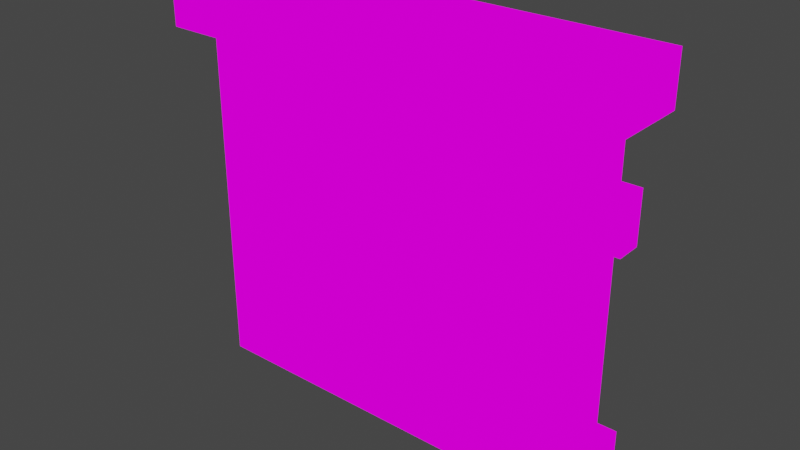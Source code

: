 # Source: door.blend  (saved by Blender 3.1.7; exported with 4.5.12 LTS)
import bpy
from mathutils import Matrix  # noqa: F401  (used for matrix-valued properties, if any)

bpy.ops.wm.read_factory_settings(use_empty=True)
scene = bpy.context.scene
scene.name = 'Scene'

# ---- collections
col_collection = bpy.data.collections.new('Collection'); scene.collection.children.link(col_collection)

# ---- images (referenced by path relative to the original .blend; pixels are not part of the script)
import os
ASSET_DIR = os.environ.get("B2B_ASSET_DIR", "")  # directory of the original .blend (textures are referenced by path, not embedded)
HERE = os.path.dirname(os.path.abspath(__file__))  # packed textures are extracted next to this script under _unpacked/

def load_image(name, relpath, width, height, colorspace="sRGB"):
    """Load a texture the original file referenced (path relative to the .blend, or extracted next to this script)."""
    p = next((c for c in (os.path.join(HERE, relpath), os.path.join(ASSET_DIR, relpath)) if relpath and os.path.exists(c)), "")
    if p:
        img = bpy.data.images.load(p, check_existing=True)
        img.name = name
    else:  # same state as the original file: an image datablock whose file is absent (Cycles renders it pink)
        img = bpy.data.images.new(name, width, height)
        img.source = "FILE"
        img.filepath = "//" + (relpath or name)
    img.colorspace_settings.name = colorspace
    return img
img_pixeltexturegrid_48_png = load_image('PixelTextureGrid_48.png', 'm_door.png', 1024, 1024, 'sRGB')

# ---- materials (node trees are filled in below, after node groups)
mat_m_door = bpy.data.materials.new('m_door')
mat_m_door.use_transparent_shadow = False

# ---- material node trees
mat_m_door.use_nodes = True; mat_m_door.node_tree.nodes.clear()
_N = mat_m_door.node_tree.nodes; _L = mat_m_door.node_tree.links
n0 = _N.new('ShaderNodeOutputMaterial'); n0.name = 'Material Output'; n0.location = (300, 300)
n1 = _N.new('ShaderNodeEmission'); n1.name = 'Emission'; n1.location = (10, 300)
n2 = _N.new('ShaderNodeTexImage'); n2.name = 'Image Texture'; n2.location = (-280, 280)
n2.image = img_pixeltexturegrid_48_png
n2.interpolation = 'Closest'
_L.new(n1.outputs[0], n0.inputs[0])
_L.new(n2.outputs[0], n1.inputs[0])
n0.is_active_output = True

# ---- world
world_world = bpy.data.worlds.new('World'); scene.world = world_world
world_world.use_nodes = True; world_world.node_tree.nodes.clear()
_N = world_world.node_tree.nodes; _L = world_world.node_tree.links
n0 = _N.new('ShaderNodeOutputWorld'); n0.name = 'World Output'; n0.location = (300, 300)
n1 = _N.new('ShaderNodeBackground'); n1.name = 'Background'; n1.location = (10, 300)
n1.inputs[0].default_value = (0.05088, 0.05088, 0.05088, 1.0)
_L.new(n1.outputs[0], n0.inputs[0])
n0.is_active_output = True
world_world.color = (0.05088, 0.05088, 0.05088)
world_world.use_sun_shadow = False
world_world.sun_shadow_jitter_overblur = 0.0

# ---- meshes
me_cube = bpy.data.meshes.new('Cube')
me_cube.from_pydata([(-0.5, -0.0625, 0.0), (-0.5, -0.0625, 0.875), (-0.5, 0.0625, 0.0), (-0.5, 0.0625, 0.875), (0.5, -0.0625, 0.0), (0.5, -0.0625, 0.875), (0.5, 0.0625, 0.0), (0.5, 0.0625, 0.875), (-0.5625, -0.125, 0.875), (-0.5625, -0.125, 1.0), (-0.5625, 0.125, 0.875), (-0.5625, 0.125, 1.0), (0.5625, -0.125, 0.875), (0.5625, -0.125, 1.0), (0.5625, 0.125, 0.875), (0.5625, 0.125, 1.0), (0.5, -0.03149, 0.625), (0.5, -0.03149, 0.75), (0.5, 0.03101, 0.625), (0.5, 0.03101, 0.75), (0.5625, -0.03149, 0.625), (0.5625, -0.03149, 0.75), (0.5625, 0.03101, 0.625), (0.5625, 0.03101, 0.75), (0.5, -0.03149, 0.0625), (0.5, -0.03149, 0.1875), (0.5, 0.03101, 0.0625), (0.5, 0.03101, 0.1875), (0.5625, -0.03149, 0.0625), (0.5625, -0.03149, 0.1875), (0.5625, 0.03101, 0.0625), (0.5625, 0.03101, 0.1875), (-0.375, 0.0625, 0.25), (-0.375, 0.0625, 0.4375), (-0.375, 0.125, 0.25), (-0.375, 0.125, 0.4375), (-0.3125, 0.0625, 0.25), (-0.3125, 0.0625, 0.4375), (-0.3125, 0.125, 0.25), (-0.3125, 0.125, 0.4375)], [], [(0, 1, 3, 2), (2, 3, 7, 6), (6, 7, 5, 4), (4, 5, 1, 0), (2, 6, 4, 0), (7, 3, 1, 5), (8, 9, 11, 10), (10, 11, 15, 14), (14, 15, 13, 12), (12, 13, 9, 8), (10, 14, 12, 8), (15, 11, 9, 13), (16, 17, 19, 18), (18, 19, 23, 22), (22, 23, 21, 20), (20, 21, 17, 16), (18, 22, 20, 16), (23, 19, 17, 21), (24, 25, 27, 26), (26, 27, 31, 30), (30, 31, 29, 28), (28, 29, 25, 24), (26, 30, 28, 24), (31, 27, 25, 29), (32, 33, 35, 34), (34, 35, 39, 38), (38, 39, 37, 36), (36, 37, 33, 32), (34, 38, 36, 32), (39, 35, 33, 37)])
_uv = me_cube.uv_layers.new(name='UVMap')
_uv.uv.foreach_set('vector', [0.7083, 0.04167, 0.7083, 0.3333, 0.75, 0.3333, 0.75, 0.04167, 0.04167, 0.04167, 0.04167, 0.3333, 0.375, 0.3333, 0.375, 0.04167, 0.04167, 0.04167, 0.04167, 0.3333, 0.0, 0.3333, 0.0, 0.04167, 0.7083, 0.04167, 0.7083, 0.3333, 0.375, 0.3333, 0.375, 0.04167, 0.04167, 0.04167, 0.375, 0.04167, 0.375, 0.0, 0.04167, 0.0, 0.7083, 0.375, 0.375, 0.375, 0.375, 0.3333, 0.7083, 0.3333, 0.4583, 0.625, 0.4583, 0.6667, 0.5417, 0.6667, 0.5417, 0.625, 0.08333, 0.625, 0.08333, 0.6667, 0.4583, 0.6667, 0.4583, 0.625, 0.08333, 0.625, 0.08333, 0.6667, 0.0, 0.6667, 0.0, 0.625, 0.4583, 0.5, 0.4583, 0.5417, 0.08333, 0.5417, 0.08333, 0.5, 0.08333, 0.75, 0.4583, 0.75, 0.4583, 0.6667, 0.08333, 0.6667, 0.4583, 0.625, 0.08333, 0.625, 0.08333, 0.5417, 0.4583, 0.5417, 0.9375, 0.125, 0.9375, 0.1667, 0.9583, 0.1667, 0.9583, 0.125, 0.8958, 0.125, 0.8958, 0.1667, 0.9167, 0.1667, 0.9167, 0.125, 0.9375, 0.125, 0.9375, 0.1667, 0.9167, 0.1667, 0.9167, 0.125, 0.8958, 0.125, 0.8958, 0.1667, 0.875, 0.1667, 0.875, 0.125, 0.8958, 0.1875, 0.9167, 0.1875, 0.9167, 0.1667, 0.8958, 0.1667, 0.9167, 0.1042, 0.9167, 0.125, 0.8958, 0.125, 0.8958, 0.1042, 0.9167, 0.02083, 0.9167, 0.0625, 0.9375, 0.0625, 0.9375, 0.02083, 0.875, 0.02083, 0.875, 0.0625, 0.8958, 0.0625, 0.8958, 0.02083, 0.9583, 0.02083, 0.9583, 0.0625, 0.9375, 0.0625, 0.9375, 0.02083, 0.9167, 0.02083, 0.9167, 0.0625, 0.8958, 0.0625, 0.8958, 0.02083, 0.8958, 0.02083, 0.9167, 0.02083, 0.9167, 0.0, 0.8958, 0.0, 0.9167, 0.08333, 0.8958, 0.08333, 0.8958, 0.0625, 0.9167, 0.0625, 0.875, 0.3958, 0.875, 0.4167, 0.8958, 0.4167, 0.8958, 0.3958, 0.9167, 0.375, 0.9167, 0.3958, 0.9375, 0.3958, 0.9375, 0.375, 0.9583, 0.3958, 0.9583, 0.4167, 0.9375, 0.4167, 0.9375, 0.3958, 0.9167, 0.4167, 0.9167, 0.4375, 0.8958, 0.4375, 0.8958, 0.4167, 0.9167, 0.4167, 0.9375, 0.4167, 0.9375, 0.3958, 0.9167, 0.3958, 0.9167, 0.4167, 0.8958, 0.4167, 0.8958, 0.3958, 0.9167, 0.3958])
me_cube.materials.append(mat_m_door)
me_cube.use_remesh_fix_poles = True
me_cube.use_remesh_preserve_attributes = False
me_cube.update()

# ---- objects
ob_cube = bpy.data.objects.new('Cube', me_cube)

# ---- transforms, parenting, visibility, modifiers, constraints
ob_cube.location = (0.0, 0.0, 0.0)

# ---- collection membership
col_collection.objects.link(ob_cube)

# ---- scene / render settings (as saved in the file)
scene.frame_start = 1; scene.frame_end = 250; scene.frame_set(37)
scene.render.engine = 'BLENDER_EEVEE_NEXT'
scene.cycles.sampling_pattern = 'TABULATED_SOBOL'
scene.cycles.use_light_tree = False
scene.view_settings.view_transform = 'Filmic'
bpy.context.view_layer.update()

# ---- added for rendering (the .blend has no active camera): camera
cam_auto = bpy.data.cameras.new('AutoCamera')
cam_auto.lens = 50.0
cam_auto.sensor_width = 36.0
cam_auto.clip_end = 1000.0
ob_auto_camera = bpy.data.objects.new('AutoCamera', cam_auto)
scene.collection.objects.link(ob_auto_camera)
ob_auto_camera.location = (1.41173, -1.69407, 1.62938)
ob_auto_camera.rotation_euler = (1.09748, -7.21219e-08, 0.694738)
scene.camera = ob_auto_camera
bpy.context.view_layer.update()

